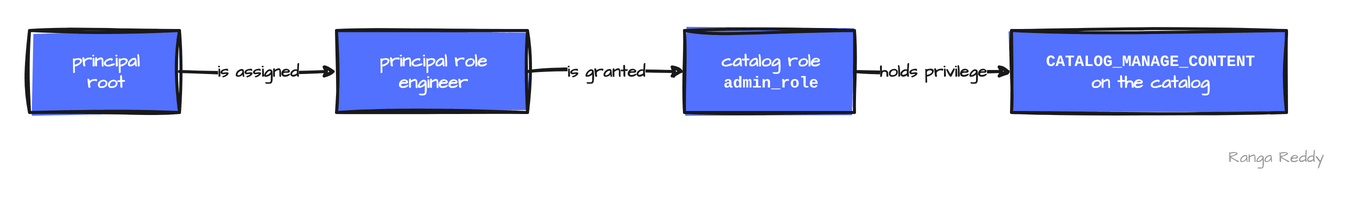

The diagram above was exported from draw.io. Its source (the exported page's mxGraphModel, read from the mxfile embedded in the PNG):
<mxGraphModel dx="1377" dy="192" grid="0" page="0" background="#FFFFFF">
  <root>
    <mxCell id="0" />
    <mxCell id="1" parent="0" />
    <mxCell id="c1" value="&lt;b&gt;principal&lt;/b&gt;&lt;br&gt;root" style="rounded=0;whiteSpace=wrap;html=1;sketch=1;curveFitting=1;jiggle=2;hachureGap=4;fillStyle=solid;fillColor=#5371ff;strokeColor=#1a1a1a;strokeWidth=3;fontFamily=Architects Daughter;fontSource=https%3A%2F%2Ffonts.googleapis.com%2Fcss%3Ffamily%3DArchitects%2BDaughter;fontStyle=1;fontSize=18;fontColor=#FFFFFF;align=center;spacingLeft=12;spacingRight=8;verticalAlign=middle;" vertex="1" parent="1">
      <mxGeometry x="60.0" y="40.0" width="150" height="82" as="geometry" />
    </mxCell>
    <mxCell id="c2" value="&lt;b&gt;principal role&lt;/b&gt;&lt;br&gt;engineer" style="rounded=0;whiteSpace=wrap;html=1;sketch=1;curveFitting=1;jiggle=2;hachureGap=4;fillStyle=solid;fillColor=#5371ff;strokeColor=#1a1a1a;strokeWidth=3;fontFamily=Architects Daughter;fontSource=https%3A%2F%2Ffonts.googleapis.com%2Fcss%3Ffamily%3DArchitects%2BDaughter;fontStyle=1;fontSize=18;fontColor=#FFFFFF;align=center;spacingLeft=12;spacingRight=8;verticalAlign=middle;" vertex="1" parent="1">
      <mxGeometry x="367.0" y="40.0" width="191.0" height="82" as="geometry" />
    </mxCell>
    <mxCell id="c3" value="&lt;b&gt;catalog role&lt;/b&gt;&lt;br&gt;&lt;font face=&quot;Courier New&quot; style=&quot;font-size:88%&quot;&gt;admin_role&lt;/font&gt;" style="rounded=0;whiteSpace=wrap;html=1;sketch=1;curveFitting=1;jiggle=2;hachureGap=4;fillStyle=solid;fillColor=#5371ff;strokeColor=#1a1a1a;strokeWidth=3;fontFamily=Architects Daughter;fontSource=https%3A%2F%2Ffonts.googleapis.com%2Fcss%3Ffamily%3DArchitects%2BDaughter;fontStyle=1;fontSize=18;fontColor=#FFFFFF;align=center;spacingLeft=12;spacingRight=8;verticalAlign=middle;" vertex="1" parent="1">
      <mxGeometry x="715.0" y="40.0" width="170.0" height="82" as="geometry" />
    </mxCell>
    <mxCell id="c4" value="&lt;b&gt;&lt;font face=&quot;Courier New&quot; style=&quot;font-size:88%&quot;&gt;CATALOG_MANAGE_CONTENT&lt;/font&gt;&lt;/b&gt;&lt;br&gt;on the catalog" style="rounded=0;whiteSpace=wrap;html=1;sketch=1;curveFitting=1;jiggle=2;hachureGap=4;fillStyle=solid;fillColor=#5371ff;strokeColor=#1a1a1a;strokeWidth=3;fontFamily=Architects Daughter;fontSource=https%3A%2F%2Ffonts.googleapis.com%2Fcss%3Ffamily%3DArchitects%2BDaughter;fontStyle=1;fontSize=18;fontColor=#FFFFFF;align=center;spacingLeft=12;spacingRight=8;verticalAlign=middle;" vertex="1" parent="1">
      <mxGeometry x="1042.0" y="40.0" width="275.0" height="82" as="geometry" />
    </mxCell>
    <mxCell id="c5" value="is assigned" style="endArrow=classic;startArrow=none;endFill=1;startFill=1;html=1;sketch=1;curveFitting=1;jiggle=2;hachureGap=4;strokeWidth=3;strokeColor=#1a1a1a;fontFamily=Architects Daughter;fontSource=https%3A%2F%2Ffonts.googleapis.com%2Fcss%3Ffamily%3DArchitects%2BDaughter;fontStyle=1;fontSize=17;fontColor=#1a1a1a;labelBackgroundColor=#FFFFFF;" edge="1" parent="1">
      <mxGeometry relative="1" as="geometry">
        <mxPoint x="210.0" y="81.0" as="sourcePoint" />
        <mxPoint x="367.0" y="81.0" as="targetPoint" />
      </mxGeometry>
    </mxCell>
    <mxCell id="c6" value="is granted" style="endArrow=classic;startArrow=none;endFill=1;startFill=1;html=1;sketch=1;curveFitting=1;jiggle=2;hachureGap=4;strokeWidth=3;strokeColor=#1a1a1a;fontFamily=Architects Daughter;fontSource=https%3A%2F%2Ffonts.googleapis.com%2Fcss%3Ffamily%3DArchitects%2BDaughter;fontStyle=1;fontSize=17;fontColor=#1a1a1a;labelBackgroundColor=#FFFFFF;" edge="1" parent="1">
      <mxGeometry relative="1" as="geometry">
        <mxPoint x="558.0" y="81.0" as="sourcePoint" />
        <mxPoint x="715.0" y="81.0" as="targetPoint" />
      </mxGeometry>
    </mxCell>
    <mxCell id="c7" value="holds privilege" style="endArrow=classic;startArrow=none;endFill=1;startFill=1;html=1;sketch=1;curveFitting=1;jiggle=2;hachureGap=4;strokeWidth=3;strokeColor=#1a1a1a;fontFamily=Architects Daughter;fontSource=https%3A%2F%2Ffonts.googleapis.com%2Fcss%3Ffamily%3DArchitects%2BDaughter;fontStyle=1;fontSize=17;fontColor=#1a1a1a;labelBackgroundColor=#FFFFFF;" edge="1" parent="1">
      <mxGeometry relative="1" as="geometry">
        <mxPoint x="885.0" y="81.0" as="sourcePoint" />
        <mxPoint x="1042.0" y="81.0" as="targetPoint" />
      </mxGeometry>
    </mxCell>
    <mxCell id="c8" value="Ranga Reddy" style="text;html=1;whiteSpace=wrap;fontFamily=Architects Daughter;fontSource=https%3A%2F%2Ffonts.googleapis.com%2Fcss%3Ffamily%3DArchitects%2BDaughter;fontStyle=0;fontSize=16;fontColor=#999999;align=right;verticalAlign=middle;strokeColor=none;fillColor=none;" vertex="1" parent="1">
      <mxGeometry x="1177" y="152" width="180" height="30" as="geometry" />
    </mxCell>
  </root>
</mxGraphModel>